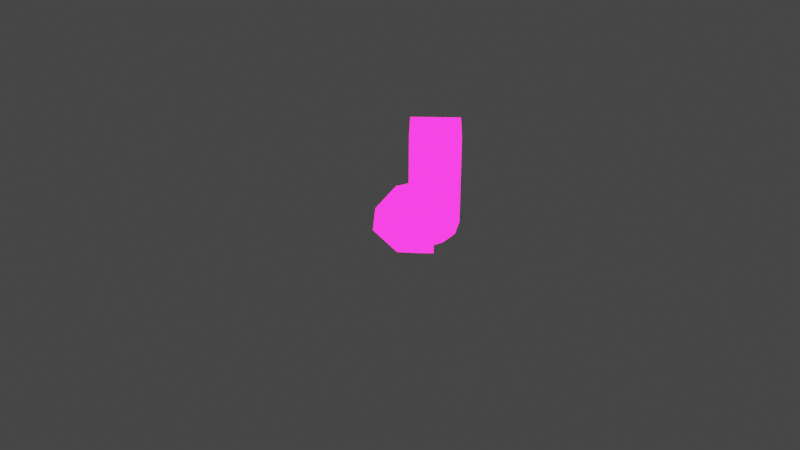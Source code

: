 # Source: lightning.blend  (saved by Blender 3.4.6; exported with 4.5.12 LTS)
import bpy
from mathutils import Matrix  # noqa: F401  (used for matrix-valued properties, if any)

bpy.ops.wm.read_factory_settings(use_empty=True)
scene = bpy.context.scene
scene.name = 'Scene'

# ---- collections
col_collection = bpy.data.collections.new('Collection'); scene.collection.children.link(col_collection)
col_2 = bpy.data.collections.new('Коллекция 2'); scene.collection.children.link(col_2)

# ---- materials (node trees are filled in below, after node groups)
mat_material = bpy.data.materials.new('Material')
mat_material.alpha_threshold = 0.0
mat_material.roughness = 0.5
mat_material.line_color = (0.0, 0.0, 0.0, 1.0)

# ---- material node trees
mat_material.use_nodes = True; mat_material.node_tree.nodes.clear()
_N = mat_material.node_tree.nodes; _L = mat_material.node_tree.links
n0 = _N.new('ShaderNodeEmission'); n0.name = 'Излучение'; n0.location = (3, 52)
n0.inputs[0].default_value = (1.0, 0.01008, 0.4201, 1.0)
n0.inputs[1].default_value = 5.0
n1 = _N.new('ShaderNodeOutputMaterial'); n1.name = 'Material Output'; n1.location = (297, 85)
_L.new(n0.outputs[0], n1.inputs[0])
n1.is_active_output = True

# ---- world
world_world = bpy.data.worlds.new('World'); scene.world = world_world
world_world.use_nodes = True; world_world.node_tree.nodes.clear()
_N = world_world.node_tree.nodes; _L = world_world.node_tree.links
n0 = _N.new('ShaderNodeOutputWorld'); n0.name = 'World Output'; n0.location = (300, 300)
n1 = _N.new('ShaderNodeBackground'); n1.name = 'Background'; n1.location = (10, 300)
n1.inputs[0].default_value = (0.05088, 0.05088, 0.05088, 1.0)
_L.new(n1.outputs[0], n0.inputs[0])
n0.is_active_output = True
world_world.color = (0.05088, 0.05088, 0.05088)
world_world.use_sun_shadow = False
world_world.sun_shadow_jitter_overblur = 0.0

# ---- cameras
cam_camera = bpy.data.cameras.new('Camera')
cam_camera.clip_end = 100.0
cam_camera.ortho_scale = 7.314

# ---- lights
light_light = bpy.data.lights.new('Light', 'POINT')
light_light.transmission_factor = 0.0
light_light.energy = 1000.0
light_light.shadow_soft_size = 0.1
light_light.shadow_maximum_resolution = 0.006
light_light.use_absolute_resolution = True

# ---- meshes
me_cube = bpy.data.meshes.new('Cube')
me_cube.from_pydata([(-0.003724, 0.0, -0.007449), (-0.001856, -6.733e-08, 0.4974), (-0.002408, -5.386e-08, 0.3961), (-0.002917, -4.04e-08, 0.2948), (-0.003335, -2.693e-08, 0.1938), (-0.00362, -1.347e-08, 0.09299), (0.0, -1.347e-07, 1.002), (-0.003724, 0.0, -0.007449), (-0.001304, -8.08e-08, 0.5987), (-0.000797, -9.426e-08, 0.7), (-0.0003809, -1.077e-07, 0.801), (-0.0001002, -1.212e-07, 0.9018), (-0.003697, -6.733e-09, 0.04272)], [(10, 11), (9, 10), (8, 9), (1, 8), (2, 1), (3, 2), (4, 3), (5, 4), (12, 5), (11, 6), (0, 7), (7, 12)], [])
_uv = me_cube.uv_layers.new(name='UVMap')
_uv.uv.foreach_set('vector', [])
me_cube.materials.append(mat_material)
me_cube.use_mirror_vertex_groups = False
me_cube.update()

# ---- objects
ob_light = bpy.data.objects.new('Light', light_light)
ob_camera = bpy.data.objects.new('Camera', cam_camera)
ob_x = bpy.data.objects.new('Пустышка', None)
ob_cube = bpy.data.objects.new('Cube', me_cube)

# ---- transforms, parenting, visibility, modifiers, constraints
ob_light.location = (4.076, 1.005, 5.904)
ob_light.rotation_euler = (0.6503, 0.05522, 1.866)
ob_light.lock_rotations_4d = False
ob_light.empty_display_type = 'ARROWS'
ob_light.color = (0.0, 0.0, 0.0, 0.0)
ob_light.lineart.crease_threshold = 0.0
ob_camera.location = (7.359, -6.926, 4.958)
ob_camera.rotation_euler = (1.109, 0.0, 0.8149)
ob_camera.lock_rotations_4d = False
ob_camera.empty_display_type = 'ARROWS'
ob_camera.color = (0.0, 0.0, 0.0, 0.0)
ob_camera.display_type = 'WIRE'
ob_camera.lineart.crease_threshold = 0.0
ob_x.location = (21.0, 0.0, 0.3953)
ob_x.scale = (0.2072, 0.2072, 0.2072)
ob_cube.location = (0.0, 0.0, 0.0)
ob_cube.lock_rotations_4d = False
ob_cube.empty_display_type = 'ARROWS'
ob_cube.lineart.crease_threshold = 0.0
_vg = ob_cube.vertex_groups.new(name='Группа')
for _i, _w in zip([7, 12], [1.0, 0.5]): _vg.add([_i], _w, 'REPLACE')
_m = ob_cube.modifiers.new('Подразделения', 'SUBSURF')
_m.levels = 6
_m.render_levels = 6
_m = ob_cube.modifiers.new('Смещение поверхности', 'DISPLACE')
_m.vertex_group = 'Группа'
_m.strength = 0.5
_m.direction = 'X'
_m.invert_vertex_group = True
_m.texture_coords = 'OBJECT'
_m.texture_coords_object = ob_x
_m = ob_cube.modifiers.new('Смещение поверхности.001', 'DISPLACE')
_m.vertex_group = 'Группа'
_m.strength = 0.5
_m.direction = 'Y'
_m.invert_vertex_group = True
_m.texture_coords = 'OBJECT'
_m.texture_coords_object = ob_x
_m = ob_cube.modifiers.new('Скелетная оболочка', 'SKIN')
_m.branch_smoothing = 1.0
_m.use_smooth_shade = True

# ---- collection membership
col_collection.objects.link(ob_light)
col_collection.objects.link(ob_camera)
col_collection.objects.link(ob_x)
col_2.objects.link(ob_cube)

# ---- scene / render settings (as saved in the file)
scene.camera = ob_camera
scene.frame_start = 1; scene.frame_end = 250; scene.frame_set(21)
scene.render.engine = 'CYCLES'
scene.cycles.sampling_pattern = 'TABULATED_SOBOL'
scene.cycles.use_light_tree = False
scene.view_settings.view_transform = 'Filmic'
bpy.context.view_layer.update()
